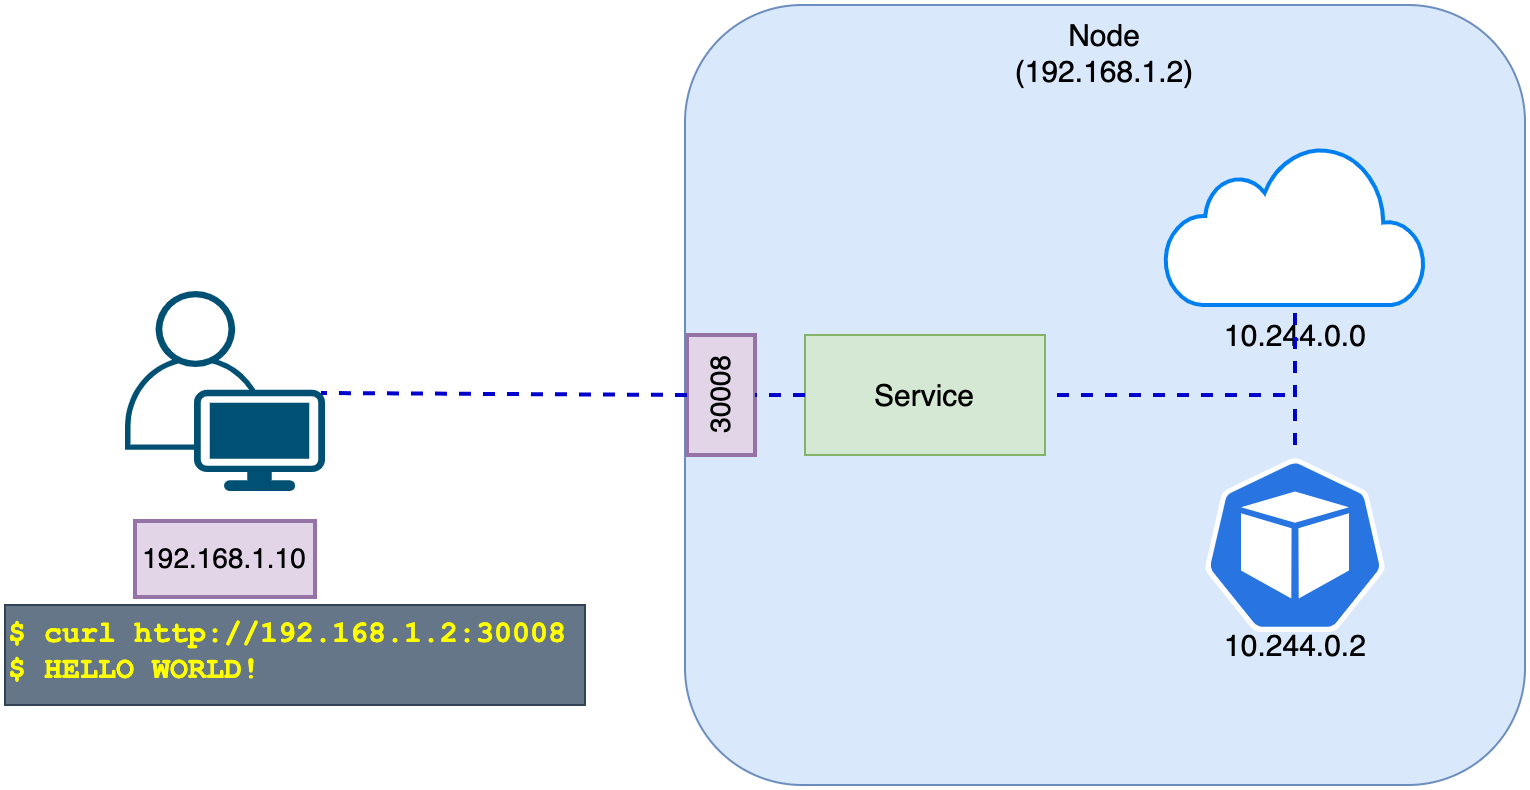

The diagram above was exported from draw.io. Its source (the exported page's mxGraphModel, read from the mxfile embedded in the PNG):
<mxGraphModel dx="1186" dy="875" grid="1" gridSize="10" guides="1" tooltips="1" connect="1" arrows="1" fold="1" page="1" pageScale="1" pageWidth="1169" pageHeight="827" math="0" shadow="0">
  <root>
    <mxCell id="XwRkvmvvnKAoeNFuU45D-0" />
    <mxCell id="XwRkvmvvnKAoeNFuU45D-1" parent="XwRkvmvvnKAoeNFuU45D-0" />
    <mxCell id="9nWbb-MYZu1zUTw4UGv7-0" value="Node&lt;br style=&quot;font-size: 15px;&quot;&gt;(192.168.1.2)" style="rounded=1;whiteSpace=wrap;html=1;fillColor=#dae8fc;strokeColor=#6c8ebf;verticalAlign=top;fontSize=15;" vertex="1" parent="XwRkvmvvnKAoeNFuU45D-1">
      <mxGeometry x="380" y="240" width="420" height="390" as="geometry" />
    </mxCell>
    <mxCell id="9nWbb-MYZu1zUTw4UGv7-3" value="10.244.0.0" style="html=1;verticalLabelPosition=bottom;align=center;labelBackgroundColor=none;verticalAlign=top;strokeWidth=2;strokeColor=#0080F0;shadow=0;dashed=0;shape=mxgraph.ios7.icons.cloud;fontSize=15;" vertex="1" parent="XwRkvmvvnKAoeNFuU45D-1">
      <mxGeometry x="620" y="310" width="130" height="80" as="geometry" />
    </mxCell>
    <mxCell id="9nWbb-MYZu1zUTw4UGv7-4" value="10.244.0.2" style="sketch=0;html=1;dashed=0;whitespace=wrap;fillColor=#2875E2;strokeColor=#ffffff;points=[[0.005,0.63,0],[0.1,0.2,0],[0.9,0.2,0],[0.5,0,0],[0.995,0.63,0],[0.72,0.99,0],[0.5,1,0],[0.28,0.99,0]];shape=mxgraph.kubernetes.icon;prIcon=pod;labelBackgroundColor=none;fontSize=15;spacingTop=100;" vertex="1" parent="XwRkvmvvnKAoeNFuU45D-1">
      <mxGeometry x="640" y="460" width="90" height="100" as="geometry" />
    </mxCell>
    <mxCell id="9nWbb-MYZu1zUTw4UGv7-5" value="" style="endArrow=none;dashed=1;html=1;rounded=0;strokeWidth=2;strokeColor=#0000CC;exitX=0.5;exitY=0;exitDx=0;exitDy=0;exitPerimeter=0;" edge="1" parent="XwRkvmvvnKAoeNFuU45D-1" source="9nWbb-MYZu1zUTw4UGv7-4">
      <mxGeometry width="50" height="50" relative="1" as="geometry">
        <mxPoint x="155" y="290" as="sourcePoint" />
        <mxPoint x="685" y="390" as="targetPoint" />
      </mxGeometry>
    </mxCell>
    <mxCell id="9nWbb-MYZu1zUTw4UGv7-6" value="30008" style="rounded=0;whiteSpace=wrap;html=1;strokeColor=#9673a6;strokeWidth=2;fillColor=#e1d5e7;fontSize=14;rotation=-90;" vertex="1" parent="XwRkvmvvnKAoeNFuU45D-1">
      <mxGeometry x="368" y="418" width="60" height="34" as="geometry" />
    </mxCell>
    <mxCell id="9nWbb-MYZu1zUTw4UGv7-7" value="192.168.1.10" style="rounded=0;whiteSpace=wrap;html=1;strokeColor=#9673a6;strokeWidth=2;fillColor=#e1d5e7;fontSize=14;" vertex="1" parent="XwRkvmvvnKAoeNFuU45D-1">
      <mxGeometry x="105" y="498" width="90" height="38" as="geometry" />
    </mxCell>
    <mxCell id="9nWbb-MYZu1zUTw4UGv7-8" value="Service" style="rounded=0;whiteSpace=wrap;html=1;fontSize=15;fillColor=#d5e8d4;strokeColor=#82b366;" vertex="1" parent="XwRkvmvvnKAoeNFuU45D-1">
      <mxGeometry x="440" y="405" width="120" height="60" as="geometry" />
    </mxCell>
    <mxCell id="9nWbb-MYZu1zUTw4UGv7-9" value="" style="points=[[0.35,0,0],[0.98,0.51,0],[1,0.71,0],[0.67,1,0],[0,0.795,0],[0,0.65,0]];verticalLabelPosition=bottom;sketch=0;html=1;verticalAlign=top;aspect=fixed;align=center;pointerEvents=1;shape=mxgraph.cisco19.user;fillColor=#005073;strokeColor=none;fontSize=15;" vertex="1" parent="XwRkvmvvnKAoeNFuU45D-1">
      <mxGeometry x="100" y="383" width="100" height="100" as="geometry" />
    </mxCell>
    <mxCell id="9nWbb-MYZu1zUTw4UGv7-10" value="" style="endArrow=none;dashed=1;html=1;rounded=0;strokeWidth=2;strokeColor=#0000CC;entryX=1;entryY=0.5;entryDx=0;entryDy=0;" edge="1" parent="XwRkvmvvnKAoeNFuU45D-1" target="9nWbb-MYZu1zUTw4UGv7-8">
      <mxGeometry width="50" height="50" relative="1" as="geometry">
        <mxPoint x="680" y="435" as="sourcePoint" />
        <mxPoint x="695" y="380" as="targetPoint" />
      </mxGeometry>
    </mxCell>
    <mxCell id="9nWbb-MYZu1zUTw4UGv7-11" value="" style="endArrow=none;dashed=1;html=1;rounded=0;strokeWidth=2;strokeColor=#0000CC;entryX=0.5;entryY=1;entryDx=0;entryDy=0;exitX=0;exitY=0.5;exitDx=0;exitDy=0;" edge="1" parent="XwRkvmvvnKAoeNFuU45D-1" source="9nWbb-MYZu1zUTw4UGv7-8" target="9nWbb-MYZu1zUTw4UGv7-6">
      <mxGeometry width="50" height="50" relative="1" as="geometry">
        <mxPoint x="690" y="445" as="sourcePoint" />
        <mxPoint x="570" y="445" as="targetPoint" />
      </mxGeometry>
    </mxCell>
    <mxCell id="9nWbb-MYZu1zUTw4UGv7-12" value="" style="endArrow=none;dashed=1;html=1;rounded=0;strokeWidth=2;strokeColor=#0000CC;entryX=0.98;entryY=0.51;entryDx=0;entryDy=0;entryPerimeter=0;exitX=0.5;exitY=0;exitDx=0;exitDy=0;" edge="1" parent="XwRkvmvvnKAoeNFuU45D-1" source="9nWbb-MYZu1zUTw4UGv7-6" target="9nWbb-MYZu1zUTw4UGv7-9">
      <mxGeometry width="50" height="50" relative="1" as="geometry">
        <mxPoint x="700" y="455" as="sourcePoint" />
        <mxPoint x="580" y="455" as="targetPoint" />
      </mxGeometry>
    </mxCell>
    <mxCell id="9nWbb-MYZu1zUTw4UGv7-13" value="$ curl http://192.168.1.2:30008&lt;br&gt;$ HELLO WORLD!" style="rounded=0;whiteSpace=wrap;html=1;fontSize=15;fontFamily=Courier New;fillColor=#647687;fontColor=#FFFF00;strokeColor=#314354;align=left;verticalAlign=top;fontStyle=1" vertex="1" parent="XwRkvmvvnKAoeNFuU45D-1">
      <mxGeometry x="40" y="540" width="290" height="50" as="geometry" />
    </mxCell>
  </root>
</mxGraphModel>